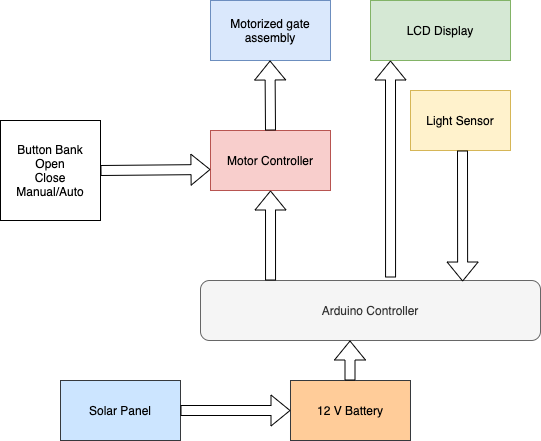

The diagram above was exported from draw.io. Its source (the exported page's mxGraphModel, read from the mxfile embedded in the PNG):
<mxGraphModel dx="1075" dy="554" grid="1" gridSize="10" guides="1" tooltips="1" connect="1" arrows="1" fold="1" page="1" pageScale="1" pageWidth="850" pageHeight="1100" math="0" shadow="0">
  <root>
    <mxCell id="0" />
    <mxCell id="1" parent="0" />
    <mxCell id="bx34-BakTjQ1Gkpv9fM7-1" value="Motorized gate assembly" style="rounded=0;whiteSpace=wrap;html=1;fillColor=#dae8fc;strokeColor=#6c8ebf;" vertex="1" parent="1">
      <mxGeometry x="370" y="70" width="120" height="60" as="geometry" />
    </mxCell>
    <mxCell id="bx34-BakTjQ1Gkpv9fM7-2" value="Motor Controller&lt;span style=&quot;color: rgba(0 , 0 , 0 , 0) ; font-family: monospace ; font-size: 0px&quot;&gt;%3CmxGraphModel%3E%3Croot%3E%3CmxCell%20id%3D%220%22%2F%3E%3CmxCell%20id%3D%221%22%20parent%3D%220%22%2F%3E%3CmxCell%20id%3D%222%22%20value%3D%22Motorized%20gate%20assembly%22%20style%3D%22rounded%3D0%3BwhiteSpace%3Dwrap%3Bhtml%3D1%3B%22%20vertex%3D%221%22%20parent%3D%221%22%3E%3CmxGeometry%20x%3D%22370%22%20y%3D%2270%22%20width%3D%22120%22%20height%3D%2260%22%20as%3D%22geometry%22%2F%3E%3C%2FmxCell%3E%3C%2Froot%3E%3C%2FmxGraphModel%3E&lt;/span&gt;" style="rounded=0;whiteSpace=wrap;html=1;fillColor=#f8cecc;strokeColor=#b85450;" vertex="1" parent="1">
      <mxGeometry x="370" y="200" width="120" height="60" as="geometry" />
    </mxCell>
    <mxCell id="bx34-BakTjQ1Gkpv9fM7-3" value="LCD Display" style="rounded=0;whiteSpace=wrap;html=1;fillColor=#d5e8d4;strokeColor=#82b366;" vertex="1" parent="1">
      <mxGeometry x="530" y="70" width="140" height="60" as="geometry" />
    </mxCell>
    <mxCell id="bx34-BakTjQ1Gkpv9fM7-4" value="Arduino Controller" style="rounded=1;whiteSpace=wrap;html=1;fillColor=#f5f5f5;strokeColor=#666666;fontColor=#333333;" vertex="1" parent="1">
      <mxGeometry x="360" y="350" width="340" height="60" as="geometry" />
    </mxCell>
    <mxCell id="bx34-BakTjQ1Gkpv9fM7-5" value="Light Sensor" style="rounded=0;whiteSpace=wrap;html=1;fillColor=#fff2cc;strokeColor=#d6b656;" vertex="1" parent="1">
      <mxGeometry x="570" y="160" width="100" height="60" as="geometry" />
    </mxCell>
    <mxCell id="bx34-BakTjQ1Gkpv9fM7-6" value="Button Bank&lt;br&gt;Open&lt;br&gt;Close&lt;br&gt;Manual/Auto" style="whiteSpace=wrap;html=1;aspect=fixed;" vertex="1" parent="1">
      <mxGeometry x="160" y="190" width="100" height="100" as="geometry" />
    </mxCell>
    <mxCell id="bx34-BakTjQ1Gkpv9fM7-7" value="" style="shape=flexArrow;endArrow=classic;html=1;exitX=0.206;exitY=0;exitDx=0;exitDy=0;exitPerimeter=0;" edge="1" parent="1" source="bx34-BakTjQ1Gkpv9fM7-4" target="bx34-BakTjQ1Gkpv9fM7-2">
      <mxGeometry width="50" height="50" relative="1" as="geometry">
        <mxPoint x="440" y="290" as="sourcePoint" />
        <mxPoint x="490" y="240" as="targetPoint" />
      </mxGeometry>
    </mxCell>
    <mxCell id="bx34-BakTjQ1Gkpv9fM7-8" value="" style="shape=flexArrow;endArrow=classic;html=1;exitX=0.5;exitY=0;exitDx=0;exitDy=0;" edge="1" parent="1" source="bx34-BakTjQ1Gkpv9fM7-2">
      <mxGeometry width="50" height="50" relative="1" as="geometry">
        <mxPoint x="429.53" y="180" as="sourcePoint" />
        <mxPoint x="429.5049999999999" y="130" as="targetPoint" />
      </mxGeometry>
    </mxCell>
    <mxCell id="bx34-BakTjQ1Gkpv9fM7-9" value="" style="shape=flexArrow;endArrow=classic;html=1;entryX=0.771;entryY=0.017;entryDx=0;entryDy=0;entryPerimeter=0;" edge="1" parent="1" target="bx34-BakTjQ1Gkpv9fM7-4">
      <mxGeometry width="50" height="50" relative="1" as="geometry">
        <mxPoint x="622" y="220" as="sourcePoint" />
        <mxPoint x="609" y="350" as="targetPoint" />
      </mxGeometry>
    </mxCell>
    <mxCell id="bx34-BakTjQ1Gkpv9fM7-11" value="" style="shape=flexArrow;endArrow=classic;html=1;exitX=0.559;exitY=-0.05;exitDx=0;exitDy=0;exitPerimeter=0;" edge="1" parent="1" source="bx34-BakTjQ1Gkpv9fM7-4">
      <mxGeometry width="50" height="50" relative="1" as="geometry">
        <mxPoint x="500" y="180" as="sourcePoint" />
        <mxPoint x="550" y="130" as="targetPoint" />
      </mxGeometry>
    </mxCell>
    <mxCell id="bx34-BakTjQ1Gkpv9fM7-12" value="" style="shape=flexArrow;endArrow=classic;html=1;entryX=0;entryY=0.65;entryDx=0;entryDy=0;entryPerimeter=0;" edge="1" parent="1" target="bx34-BakTjQ1Gkpv9fM7-2">
      <mxGeometry width="50" height="50" relative="1" as="geometry">
        <mxPoint x="260" y="240" as="sourcePoint" />
        <mxPoint x="310" y="190" as="targetPoint" />
      </mxGeometry>
    </mxCell>
    <mxCell id="bx34-BakTjQ1Gkpv9fM7-13" value="12 V Battery" style="rounded=0;whiteSpace=wrap;html=1;fillColor=#ffcc99;strokeColor=#36393d;" vertex="1" parent="1">
      <mxGeometry x="450" y="450" width="120" height="60" as="geometry" />
    </mxCell>
    <mxCell id="bx34-BakTjQ1Gkpv9fM7-14" value="Solar Panel" style="rounded=0;whiteSpace=wrap;html=1;fillColor=#cce5ff;strokeColor=#36393d;" vertex="1" parent="1">
      <mxGeometry x="220" y="450" width="120" height="60" as="geometry" />
    </mxCell>
    <mxCell id="bx34-BakTjQ1Gkpv9fM7-15" value="" style="shape=flexArrow;endArrow=classic;html=1;entryX=0;entryY=0.5;entryDx=0;entryDy=0;exitX=1;exitY=0.5;exitDx=0;exitDy=0;" edge="1" parent="1" source="bx34-BakTjQ1Gkpv9fM7-14" target="bx34-BakTjQ1Gkpv9fM7-13">
      <mxGeometry width="50" height="50" relative="1" as="geometry">
        <mxPoint x="340" y="470" as="sourcePoint" />
        <mxPoint x="390" y="420" as="targetPoint" />
      </mxGeometry>
    </mxCell>
    <mxCell id="bx34-BakTjQ1Gkpv9fM7-16" value="" style="shape=flexArrow;endArrow=classic;html=1;" edge="1" parent="1">
      <mxGeometry width="50" height="50" relative="1" as="geometry">
        <mxPoint x="509.5" y="450" as="sourcePoint" />
        <mxPoint x="509.5" y="410" as="targetPoint" />
      </mxGeometry>
    </mxCell>
  </root>
</mxGraphModel>